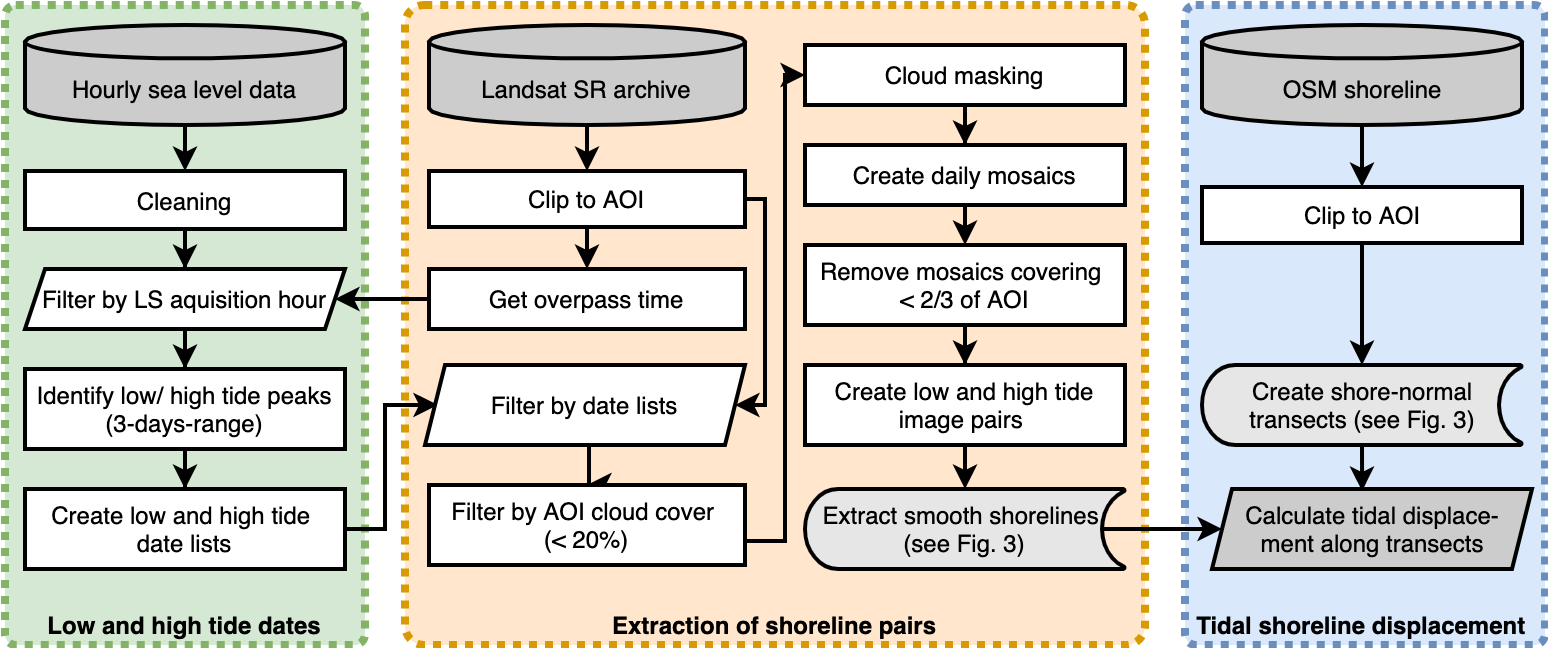

The diagram above was exported from draw.io. Its source (the exported page's mxGraphModel, read from the mxfile embedded in the PNG):
<mxGraphModel dx="1070" dy="804" grid="1" gridSize="10" guides="1" tooltips="1" connect="1" arrows="1" fold="1" page="1" pageScale="1" pageWidth="827" pageHeight="1169" math="0" shadow="0">
  <root>
    <mxCell id="0" />
    <mxCell id="1" parent="0" />
    <mxCell id="2" value="&lt;font color=&quot;#000000&quot;&gt;&lt;b&gt;Tidal shoreline displacement&amp;nbsp;&lt;/b&gt;&lt;/font&gt;" style="rounded=1;whiteSpace=wrap;html=1;strokeWidth=4;arcSize=3;dashed=1;verticalAlign=bottom;rotation=0;dashPattern=1 1;strokeColor=#6c8ebf;fillColor=#dae8fc;" parent="1" vertex="1">
      <mxGeometry x="600" y="20" width="180" height="320" as="geometry" />
    </mxCell>
    <mxCell id="3" value="&lt;font color=&quot;#000000&quot;&gt;&lt;b&gt;Extraction of shoreline pairs&lt;/b&gt;&lt;/font&gt;" style="rounded=1;whiteSpace=wrap;html=1;strokeWidth=4;arcSize=3;dashed=1;verticalAlign=bottom;rotation=0;dashPattern=1 1;strokeColor=#d79b00;fillColor=#ffe6cc;" parent="1" vertex="1">
      <mxGeometry x="210" y="20" width="370" height="320" as="geometry" />
    </mxCell>
    <mxCell id="4" value="&lt;b&gt;&lt;font color=&quot;#000000&quot;&gt;Low and high tide dates&lt;/font&gt;&lt;/b&gt;" style="rounded=1;whiteSpace=wrap;html=1;strokeWidth=4;arcSize=3;dashed=1;verticalAlign=bottom;rotation=0;dashPattern=1 1;strokeColor=#82b366;fillColor=#d5e8d4;" parent="1" vertex="1">
      <mxGeometry x="10" y="20" width="180" height="320" as="geometry" />
    </mxCell>
    <mxCell id="5" value="" style="edgeStyle=orthogonalEdgeStyle;rounded=0;orthogonalLoop=1;jettySize=auto;html=1;entryX=0.5;entryY=0;entryDx=0;entryDy=0;strokeWidth=2;" parent="1" source="6" target="8" edge="1">
      <mxGeometry relative="1" as="geometry" />
    </mxCell>
    <mxCell id="6" value="&lt;br&gt;Hourly sea level data" style="strokeWidth=2;html=1;shape=mxgraph.flowchart.database;whiteSpace=wrap;verticalAlign=middle;fillColor=#CCCCCC;" parent="1" vertex="1">
      <mxGeometry x="20" y="30" width="160" height="50" as="geometry" />
    </mxCell>
    <mxCell id="7" value="" style="edgeStyle=orthogonalEdgeStyle;rounded=0;orthogonalLoop=1;jettySize=auto;html=1;entryX=0.5;entryY=0;entryDx=0;entryDy=0;strokeWidth=2;" parent="1" source="8" edge="1">
      <mxGeometry relative="1" as="geometry">
        <mxPoint x="100" y="152" as="targetPoint" />
      </mxGeometry>
    </mxCell>
    <mxCell id="8" value="Cleaning" style="whiteSpace=wrap;html=1;strokeWidth=2;" parent="1" vertex="1">
      <mxGeometry x="20" y="103" width="160" height="29" as="geometry" />
    </mxCell>
    <mxCell id="9" value="" style="edgeStyle=orthogonalEdgeStyle;rounded=0;orthogonalLoop=1;jettySize=auto;html=1;entryX=1;entryY=0.5;entryDx=0;entryDy=0;strokeWidth=2;" parent="1" source="10" target="40" edge="1">
      <mxGeometry relative="1" as="geometry">
        <mxPoint x="195" y="167" as="targetPoint" />
      </mxGeometry>
    </mxCell>
    <mxCell id="10" value="Get overpass time" style="whiteSpace=wrap;html=1;strokeWidth=2;" parent="1" vertex="1">
      <mxGeometry x="222" y="152" width="158" height="30" as="geometry" />
    </mxCell>
    <mxCell id="11" value="" style="edgeStyle=orthogonalEdgeStyle;rounded=0;orthogonalLoop=1;jettySize=auto;html=1;entryX=0.5;entryY=0;entryDx=0;entryDy=0;strokeWidth=2;" parent="1" source="12" target="20" edge="1">
      <mxGeometry relative="1" as="geometry" />
    </mxCell>
    <mxCell id="12" value="&lt;br&gt;Landsat SR archive" style="strokeWidth=2;html=1;shape=mxgraph.flowchart.database;whiteSpace=wrap;verticalAlign=middle;fillColor=#CCCCCC;" parent="1" vertex="1">
      <mxGeometry x="222" y="30" width="158" height="50" as="geometry" />
    </mxCell>
    <mxCell id="13" value="" style="edgeStyle=orthogonalEdgeStyle;rounded=0;orthogonalLoop=1;jettySize=auto;html=1;strokeWidth=2;" parent="1" target="15" edge="1">
      <mxGeometry relative="1" as="geometry">
        <mxPoint x="100" y="182" as="sourcePoint" />
      </mxGeometry>
    </mxCell>
    <mxCell id="14" value="" style="edgeStyle=orthogonalEdgeStyle;rounded=0;orthogonalLoop=1;jettySize=auto;html=1;strokeWidth=2;" parent="1" source="15" target="17" edge="1">
      <mxGeometry relative="1" as="geometry" />
    </mxCell>
    <mxCell id="15" value="Identify low/ high tide peaks (3-days-range)" style="whiteSpace=wrap;html=1;strokeWidth=2;" parent="1" vertex="1">
      <mxGeometry x="20" y="202" width="160" height="40" as="geometry" />
    </mxCell>
    <mxCell id="16" style="edgeStyle=orthogonalEdgeStyle;rounded=0;orthogonalLoop=1;jettySize=auto;html=1;exitX=1;exitY=0.5;exitDx=0;exitDy=0;entryX=0.04;entryY=0.499;entryDx=0;entryDy=0;entryPerimeter=0;strokeWidth=2;" parent="1" source="17" target="41" edge="1">
      <mxGeometry relative="1" as="geometry">
        <Array as="points">
          <mxPoint x="200" y="282" />
          <mxPoint x="200" y="220" />
        </Array>
      </mxGeometry>
    </mxCell>
    <mxCell id="17" value="Create low and high tide&amp;nbsp; date lists" style="whiteSpace=wrap;html=1;strokeWidth=2;" parent="1" vertex="1">
      <mxGeometry x="20" y="262" width="160" height="40" as="geometry" />
    </mxCell>
    <mxCell id="18" style="edgeStyle=orthogonalEdgeStyle;rounded=0;orthogonalLoop=1;jettySize=auto;html=1;exitX=0.5;exitY=1;exitDx=0;exitDy=0;entryX=0.5;entryY=0;entryDx=0;entryDy=0;strokeWidth=2;" parent="1" source="20" target="10" edge="1">
      <mxGeometry relative="1" as="geometry" />
    </mxCell>
    <mxCell id="19" value="" style="edgeStyle=orthogonalEdgeStyle;rounded=0;orthogonalLoop=1;jettySize=auto;html=1;entryX=1;entryY=0.5;entryDx=0;entryDy=0;strokeWidth=2;" parent="1" source="20" target="41" edge="1">
      <mxGeometry relative="1" as="geometry">
        <Array as="points">
          <mxPoint x="390" y="117" />
          <mxPoint x="390" y="220" />
        </Array>
      </mxGeometry>
    </mxCell>
    <mxCell id="20" value="Clip to AOI" style="whiteSpace=wrap;html=1;strokeWidth=2;" parent="1" vertex="1">
      <mxGeometry x="222" y="103" width="158" height="28" as="geometry" />
    </mxCell>
    <mxCell id="21" value="" style="edgeStyle=orthogonalEdgeStyle;rounded=0;orthogonalLoop=1;jettySize=auto;html=1;strokeWidth=2;" parent="1" target="23" edge="1">
      <mxGeometry relative="1" as="geometry">
        <mxPoint x="302.0000000000002" y="240" as="sourcePoint" />
      </mxGeometry>
    </mxCell>
    <mxCell id="49" style="edgeStyle=orthogonalEdgeStyle;rounded=0;orthogonalLoop=1;jettySize=auto;html=1;exitX=1;exitY=0.5;exitDx=0;exitDy=0;entryX=0;entryY=0.5;entryDx=0;entryDy=0;strokeWidth=2;" edge="1" parent="1" source="23" target="25">
      <mxGeometry relative="1" as="geometry">
        <Array as="points">
          <mxPoint x="400" y="288" />
          <mxPoint x="400" y="55" />
        </Array>
      </mxGeometry>
    </mxCell>
    <mxCell id="23" value="Filter by AOI cloud cover &lt;br&gt;(&amp;lt; 20%)" style="whiteSpace=wrap;html=1;strokeWidth=2;" parent="1" vertex="1">
      <mxGeometry x="222" y="260" width="158" height="40" as="geometry" />
    </mxCell>
    <mxCell id="24" value="" style="edgeStyle=orthogonalEdgeStyle;rounded=0;orthogonalLoop=1;jettySize=auto;html=1;strokeWidth=2;" parent="1" source="25" target="27" edge="1">
      <mxGeometry relative="1" as="geometry" />
    </mxCell>
    <mxCell id="25" value="Cloud masking" style="whiteSpace=wrap;html=1;strokeWidth=2;" parent="1" vertex="1">
      <mxGeometry x="410" y="40" width="160" height="30" as="geometry" />
    </mxCell>
    <mxCell id="46" style="edgeStyle=orthogonalEdgeStyle;rounded=0;orthogonalLoop=1;jettySize=auto;html=1;exitX=0.5;exitY=1;exitDx=0;exitDy=0;entryX=0.5;entryY=0;entryDx=0;entryDy=0;strokeWidth=2;" edge="1" parent="1" source="27" target="29">
      <mxGeometry relative="1" as="geometry" />
    </mxCell>
    <mxCell id="27" value="Create daily mosaics" style="whiteSpace=wrap;html=1;strokeWidth=2;" parent="1" vertex="1">
      <mxGeometry x="410" y="90" width="160" height="30" as="geometry" />
    </mxCell>
    <mxCell id="28" value="" style="edgeStyle=orthogonalEdgeStyle;rounded=0;orthogonalLoop=1;jettySize=auto;html=1;strokeWidth=2;" parent="1" source="29" target="31" edge="1">
      <mxGeometry relative="1" as="geometry" />
    </mxCell>
    <mxCell id="29" value="Remove mosaics covering &lt;br&gt;&amp;lt; 2/3 of AOI" style="whiteSpace=wrap;html=1;strokeWidth=2;" parent="1" vertex="1">
      <mxGeometry x="410" y="140" width="160" height="40" as="geometry" />
    </mxCell>
    <mxCell id="30" value="" style="edgeStyle=orthogonalEdgeStyle;rounded=0;orthogonalLoop=1;jettySize=auto;html=1;strokeWidth=2;" parent="1" source="31" edge="1">
      <mxGeometry relative="1" as="geometry">
        <mxPoint x="490" y="262" as="targetPoint" />
      </mxGeometry>
    </mxCell>
    <mxCell id="31" value="Create low and high tide image pairs&amp;nbsp;" style="whiteSpace=wrap;html=1;strokeWidth=2;" parent="1" vertex="1">
      <mxGeometry x="410" y="200" width="160" height="40" as="geometry" />
    </mxCell>
    <mxCell id="32" style="edgeStyle=orthogonalEdgeStyle;rounded=0;orthogonalLoop=1;jettySize=auto;html=1;exitX=0.5;exitY=1;exitDx=0;exitDy=0;exitPerimeter=0;strokeWidth=2;" parent="1" source="33" target="35" edge="1">
      <mxGeometry relative="1" as="geometry" />
    </mxCell>
    <mxCell id="33" value="&lt;br&gt;OSM shoreline" style="strokeWidth=2;html=1;shape=mxgraph.flowchart.database;whiteSpace=wrap;verticalAlign=middle;fillColor=#CCCCCC;" parent="1" vertex="1">
      <mxGeometry x="608.5" y="30" width="160" height="50" as="geometry" />
    </mxCell>
    <mxCell id="34" style="edgeStyle=orthogonalEdgeStyle;rounded=0;orthogonalLoop=1;jettySize=auto;html=1;exitX=0.5;exitY=1;exitDx=0;exitDy=0;entryX=0.5;entryY=0;entryDx=0;entryDy=0;entryPerimeter=0;strokeWidth=2;" parent="1" source="35" target="39" edge="1">
      <mxGeometry relative="1" as="geometry" />
    </mxCell>
    <mxCell id="35" value="Clip to AOI" style="whiteSpace=wrap;html=1;strokeWidth=2;" parent="1" vertex="1">
      <mxGeometry x="608.5" y="111" width="160" height="28" as="geometry" />
    </mxCell>
    <mxCell id="36" value="" style="edgeStyle=orthogonalEdgeStyle;rounded=0;orthogonalLoop=1;jettySize=auto;html=1;exitX=0.93;exitY=0.5;exitDx=0;exitDy=0;exitPerimeter=0;strokeWidth=2;" parent="1" source="37" target="42" edge="1">
      <mxGeometry relative="1" as="geometry" />
    </mxCell>
    <mxCell id="37" value="&lt;span&gt;Extract smooth shorelines&amp;nbsp;&lt;/span&gt;&lt;br&gt;&lt;span&gt;(see Fig. 3)&lt;/span&gt;" style="strokeWidth=2;html=1;shape=mxgraph.flowchart.stored_data;whiteSpace=wrap;fillColor=#E6E6E6;" parent="1" vertex="1">
      <mxGeometry x="410" y="262" width="160" height="40" as="geometry" />
    </mxCell>
    <mxCell id="38" style="edgeStyle=orthogonalEdgeStyle;rounded=0;orthogonalLoop=1;jettySize=auto;html=1;exitX=0.5;exitY=1;exitDx=0;exitDy=0;exitPerimeter=0;entryX=0.469;entryY=0.025;entryDx=0;entryDy=0;entryPerimeter=0;strokeWidth=2;" parent="1" source="39" target="42" edge="1">
      <mxGeometry relative="1" as="geometry" />
    </mxCell>
    <mxCell id="39" value="Create shore-normal transects (see Fig. 3)" style="strokeWidth=2;html=1;shape=mxgraph.flowchart.stored_data;whiteSpace=wrap;fillColor=#E6E6E6;" parent="1" vertex="1">
      <mxGeometry x="608.5" y="200" width="160" height="40" as="geometry" />
    </mxCell>
    <mxCell id="40" value="Filter by LS aquisition hour" style="shape=parallelogram;perimeter=parallelogramPerimeter;whiteSpace=wrap;html=1;fixedSize=1;dashed=0;strokeWidth=2;size=10;" parent="1" vertex="1">
      <mxGeometry x="20" y="152" width="160" height="30" as="geometry" />
    </mxCell>
    <mxCell id="41" value="Filter by date lists" style="shape=parallelogram;perimeter=parallelogramPerimeter;whiteSpace=wrap;html=1;fixedSize=1;dashed=0;strokeWidth=2;size=10;" parent="1" vertex="1">
      <mxGeometry x="220" y="200" width="160" height="40" as="geometry" />
    </mxCell>
    <mxCell id="42" value="Calculate tidal displace-ment&amp;nbsp;along transects" style="shape=parallelogram;perimeter=parallelogramPerimeter;whiteSpace=wrap;html=1;fixedSize=1;dashed=0;strokeWidth=2;size=10;fillColor=#CCCCCC;" parent="1" vertex="1">
      <mxGeometry x="613.5" y="262" width="160" height="40" as="geometry" />
    </mxCell>
  </root>
</mxGraphModel>